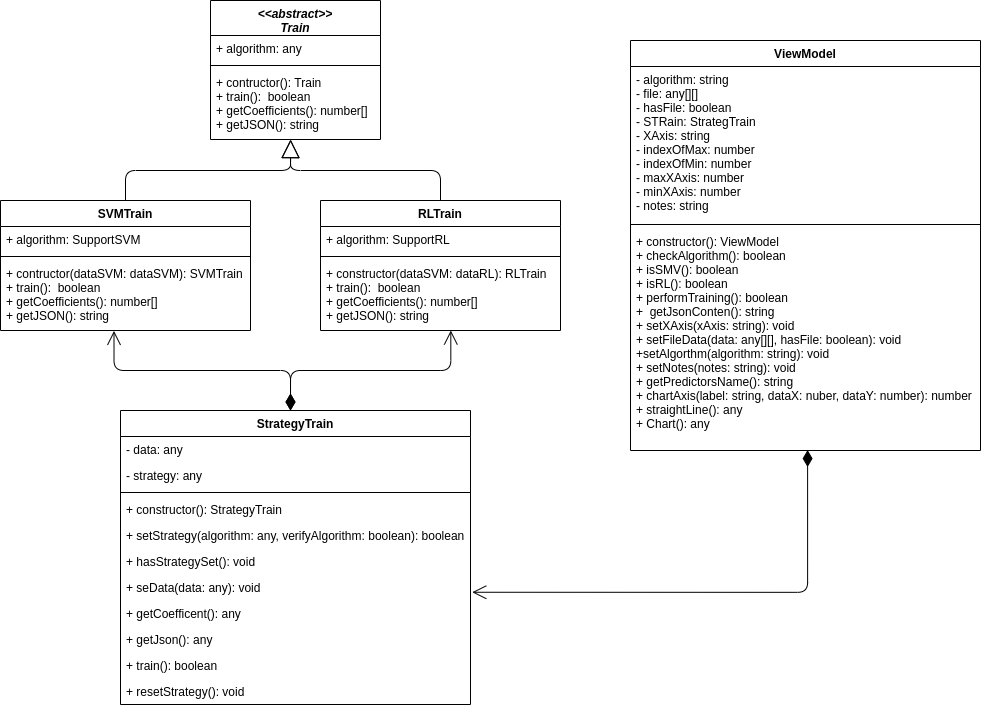

The diagram above was exported from draw.io. Its source (the exported page's mxGraphModel, read from the mxfile embedded in the PNG):
<mxGraphModel dx="813" dy="2140" grid="1" gridSize="10" guides="1" tooltips="1" connect="1" arrows="1" fold="1" page="1" pageScale="1" pageWidth="1169" pageHeight="827" math="0" shadow="0">
  <root>
    <mxCell id="QN7MJq1pVTM9T8028kV4-0" />
    <mxCell id="QN7MJq1pVTM9T8028kV4-1" parent="QN7MJq1pVTM9T8028kV4-0" />
    <mxCell id="CZznycbDO3Or9QfbiWew-8" value="SVMTrain" style="swimlane;fontStyle=1;align=center;verticalAlign=top;childLayout=stackLayout;horizontal=1;startSize=26;horizontalStack=0;resizeParent=1;resizeParentMax=0;resizeLast=0;collapsible=1;marginBottom=0;" parent="QN7MJq1pVTM9T8028kV4-1" vertex="1">
      <mxGeometry x="310" y="-1010" width="250" height="130" as="geometry" />
    </mxCell>
    <mxCell id="CZznycbDO3Or9QfbiWew-9" value="+ algorithm: SupportSVM" style="text;strokeColor=none;fillColor=none;align=left;verticalAlign=top;spacingLeft=4;spacingRight=4;overflow=hidden;rotatable=0;points=[[0,0.5],[1,0.5]];portConstraint=eastwest;" parent="CZznycbDO3Or9QfbiWew-8" vertex="1">
      <mxGeometry y="26" width="250" height="26" as="geometry" />
    </mxCell>
    <mxCell id="CZznycbDO3Or9QfbiWew-11" value="" style="line;strokeWidth=1;fillColor=none;align=left;verticalAlign=middle;spacingTop=-1;spacingLeft=3;spacingRight=3;rotatable=0;labelPosition=right;points=[];portConstraint=eastwest;" parent="CZznycbDO3Or9QfbiWew-8" vertex="1">
      <mxGeometry y="52" width="250" height="8" as="geometry" />
    </mxCell>
    <mxCell id="CZznycbDO3Or9QfbiWew-12" value="+ contructor(dataSVM: dataSVM): SVMTrain&#10;+ train():  boolean&#10;+ getCoefficients(): number[] &#10;+ getJSON(): string&#10;" style="text;strokeColor=none;fillColor=none;align=left;verticalAlign=top;spacingLeft=4;spacingRight=4;overflow=hidden;rotatable=0;points=[[0,0.5],[1,0.5]];portConstraint=eastwest;" parent="CZznycbDO3Or9QfbiWew-8" vertex="1">
      <mxGeometry y="60" width="250" height="70" as="geometry" />
    </mxCell>
    <mxCell id="CZznycbDO3Or9QfbiWew-18" value="" style="endArrow=block;endSize=16;endFill=0;html=1;exitX=0.5;exitY=0;exitDx=0;exitDy=0;entryX=0.472;entryY=1.003;entryDx=0;entryDy=0;entryPerimeter=0;" parent="QN7MJq1pVTM9T8028kV4-1" source="CZznycbDO3Or9QfbiWew-8" target="CZznycbDO3Or9QfbiWew-7" edge="1">
      <mxGeometry width="160" relative="1" as="geometry">
        <mxPoint x="550" y="-990" as="sourcePoint" />
        <mxPoint x="620" y="-1060" as="targetPoint" />
        <Array as="points">
          <mxPoint x="435" y="-1040" />
          <mxPoint x="600" y="-1040" />
        </Array>
      </mxGeometry>
    </mxCell>
    <mxCell id="CZznycbDO3Or9QfbiWew-19" value="" style="endArrow=block;endSize=16;endFill=0;html=1;exitX=0.5;exitY=0;exitDx=0;exitDy=0;" parent="QN7MJq1pVTM9T8028kV4-1" source="CZznycbDO3Or9QfbiWew-13" edge="1">
      <mxGeometry width="160" relative="1" as="geometry">
        <mxPoint x="550" y="-990" as="sourcePoint" />
        <mxPoint x="600" y="-1071" as="targetPoint" />
        <Array as="points">
          <mxPoint x="750" y="-1040" />
          <mxPoint x="600" y="-1040" />
        </Array>
      </mxGeometry>
    </mxCell>
    <mxCell id="CZznycbDO3Or9QfbiWew-13" value="RLTrain" style="swimlane;fontStyle=1;align=center;verticalAlign=top;childLayout=stackLayout;horizontal=1;startSize=26;horizontalStack=0;resizeParent=1;resizeParentMax=0;resizeLast=0;collapsible=1;marginBottom=0;" parent="QN7MJq1pVTM9T8028kV4-1" vertex="1">
      <mxGeometry x="630" y="-1010" width="240" height="130" as="geometry" />
    </mxCell>
    <mxCell id="CZznycbDO3Or9QfbiWew-14" value="+ algorithm: SupportRL" style="text;strokeColor=none;fillColor=none;align=left;verticalAlign=top;spacingLeft=4;spacingRight=4;overflow=hidden;rotatable=0;points=[[0,0.5],[1,0.5]];portConstraint=eastwest;" parent="CZznycbDO3Or9QfbiWew-13" vertex="1">
      <mxGeometry y="26" width="240" height="26" as="geometry" />
    </mxCell>
    <mxCell id="CZznycbDO3Or9QfbiWew-15" value="" style="line;strokeWidth=1;fillColor=none;align=left;verticalAlign=middle;spacingTop=-1;spacingLeft=3;spacingRight=3;rotatable=0;labelPosition=right;points=[];portConstraint=eastwest;" parent="CZznycbDO3Or9QfbiWew-13" vertex="1">
      <mxGeometry y="52" width="240" height="8" as="geometry" />
    </mxCell>
    <mxCell id="CZznycbDO3Or9QfbiWew-16" value="+ constructor(dataSVM: dataRL): RLTrain&#10;+ train():  boolean&#10;+ getCoefficients(): number[] &#10;+ getJSON(): string&#10;&#10;" style="text;strokeColor=none;fillColor=none;align=left;verticalAlign=top;spacingLeft=4;spacingRight=4;overflow=hidden;rotatable=0;points=[[0,0.5],[1,0.5]];portConstraint=eastwest;" parent="CZznycbDO3Or9QfbiWew-13" vertex="1">
      <mxGeometry y="60" width="240" height="70" as="geometry" />
    </mxCell>
    <mxCell id="CZznycbDO3Or9QfbiWew-20" value="StrategyTrain" style="swimlane;fontStyle=1;align=center;verticalAlign=top;childLayout=stackLayout;horizontal=1;startSize=26;horizontalStack=0;resizeParent=1;resizeParentMax=0;resizeLast=0;collapsible=1;marginBottom=0;" parent="QN7MJq1pVTM9T8028kV4-1" vertex="1">
      <mxGeometry x="430" y="-800" width="350" height="294" as="geometry" />
    </mxCell>
    <mxCell id="2vAA74Xyg5MPWEbEMJpz-1" value="" style="endArrow=open;html=1;endSize=12;startArrow=diamondThin;startSize=14;startFill=1;edgeStyle=orthogonalEdgeStyle;align=left;verticalAlign=bottom;entryX=0.543;entryY=1;entryDx=0;entryDy=0;entryPerimeter=0;" edge="1" parent="CZznycbDO3Or9QfbiWew-20" target="CZznycbDO3Or9QfbiWew-16">
      <mxGeometry x="-1" y="3" relative="1" as="geometry">
        <mxPoint x="170" as="sourcePoint" />
        <mxPoint x="330" as="targetPoint" />
      </mxGeometry>
    </mxCell>
    <mxCell id="2vAA74Xyg5MPWEbEMJpz-0" value="" style="endArrow=open;html=1;endSize=12;startArrow=diamondThin;startSize=14;startFill=1;edgeStyle=orthogonalEdgeStyle;align=left;verticalAlign=bottom;entryX=0.454;entryY=1.006;entryDx=0;entryDy=0;entryPerimeter=0;" edge="1" parent="CZznycbDO3Or9QfbiWew-20" target="CZznycbDO3Or9QfbiWew-12">
      <mxGeometry x="-1" y="3" relative="1" as="geometry">
        <mxPoint x="170" as="sourcePoint" />
        <mxPoint x="330" as="targetPoint" />
      </mxGeometry>
    </mxCell>
    <mxCell id="CZznycbDO3Or9QfbiWew-24" value="- data: any" style="text;strokeColor=none;fillColor=none;align=left;verticalAlign=top;spacingLeft=4;spacingRight=4;overflow=hidden;rotatable=0;points=[[0,0.5],[1,0.5]];portConstraint=eastwest;" parent="CZznycbDO3Or9QfbiWew-20" vertex="1">
      <mxGeometry y="26" width="350" height="26" as="geometry" />
    </mxCell>
    <mxCell id="CZznycbDO3Or9QfbiWew-21" value="- strategy: any" style="text;strokeColor=none;fillColor=none;align=left;verticalAlign=top;spacingLeft=4;spacingRight=4;overflow=hidden;rotatable=0;points=[[0,0.5],[1,0.5]];portConstraint=eastwest;" parent="CZznycbDO3Or9QfbiWew-20" vertex="1">
      <mxGeometry y="52" width="350" height="26" as="geometry" />
    </mxCell>
    <mxCell id="CZznycbDO3Or9QfbiWew-22" value="" style="line;strokeWidth=1;fillColor=none;align=left;verticalAlign=middle;spacingTop=-1;spacingLeft=3;spacingRight=3;rotatable=0;labelPosition=right;points=[];portConstraint=eastwest;" parent="CZznycbDO3Or9QfbiWew-20" vertex="1">
      <mxGeometry y="78" width="350" height="8" as="geometry" />
    </mxCell>
    <mxCell id="CZznycbDO3Or9QfbiWew-23" value="+ constructor(): StrategyTrain" style="text;strokeColor=none;fillColor=none;align=left;verticalAlign=top;spacingLeft=4;spacingRight=4;overflow=hidden;rotatable=0;points=[[0,0.5],[1,0.5]];portConstraint=eastwest;" parent="CZznycbDO3Or9QfbiWew-20" vertex="1">
      <mxGeometry y="86" width="350" height="26" as="geometry" />
    </mxCell>
    <mxCell id="CZznycbDO3Or9QfbiWew-25" value="+ setStrategy(algorithm: any, verifyAlgorithm: boolean): boolean" style="text;strokeColor=none;fillColor=none;align=left;verticalAlign=top;spacingLeft=4;spacingRight=4;overflow=hidden;rotatable=0;points=[[0,0.5],[1,0.5]];portConstraint=eastwest;" parent="CZznycbDO3Or9QfbiWew-20" vertex="1">
      <mxGeometry y="112" width="350" height="26" as="geometry" />
    </mxCell>
    <mxCell id="CZznycbDO3Or9QfbiWew-27" value="+ hasStrategySet(): void" style="text;strokeColor=none;fillColor=none;align=left;verticalAlign=top;spacingLeft=4;spacingRight=4;overflow=hidden;rotatable=0;points=[[0,0.5],[1,0.5]];portConstraint=eastwest;" parent="CZznycbDO3Or9QfbiWew-20" vertex="1">
      <mxGeometry y="138" width="350" height="26" as="geometry" />
    </mxCell>
    <mxCell id="CZznycbDO3Or9QfbiWew-28" value="+ seData(data: any): void" style="text;strokeColor=none;fillColor=none;align=left;verticalAlign=top;spacingLeft=4;spacingRight=4;overflow=hidden;rotatable=0;points=[[0,0.5],[1,0.5]];portConstraint=eastwest;" parent="CZznycbDO3Or9QfbiWew-20" vertex="1">
      <mxGeometry y="164" width="350" height="26" as="geometry" />
    </mxCell>
    <mxCell id="CZznycbDO3Or9QfbiWew-29" value="+ getCoefficent(): any" style="text;strokeColor=none;fillColor=none;align=left;verticalAlign=top;spacingLeft=4;spacingRight=4;overflow=hidden;rotatable=0;points=[[0,0.5],[1,0.5]];portConstraint=eastwest;" parent="CZznycbDO3Or9QfbiWew-20" vertex="1">
      <mxGeometry y="190" width="350" height="26" as="geometry" />
    </mxCell>
    <mxCell id="CZznycbDO3Or9QfbiWew-31" value="+ getJson(): any" style="text;strokeColor=none;fillColor=none;align=left;verticalAlign=top;spacingLeft=4;spacingRight=4;overflow=hidden;rotatable=0;points=[[0,0.5],[1,0.5]];portConstraint=eastwest;" parent="CZznycbDO3Or9QfbiWew-20" vertex="1">
      <mxGeometry y="216" width="350" height="26" as="geometry" />
    </mxCell>
    <mxCell id="CZznycbDO3Or9QfbiWew-30" value="+ train(): boolean" style="text;strokeColor=none;fillColor=none;align=left;verticalAlign=top;spacingLeft=4;spacingRight=4;overflow=hidden;rotatable=0;points=[[0,0.5],[1,0.5]];portConstraint=eastwest;" parent="CZznycbDO3Or9QfbiWew-20" vertex="1">
      <mxGeometry y="242" width="350" height="26" as="geometry" />
    </mxCell>
    <mxCell id="CZznycbDO3Or9QfbiWew-26" value="+ resetStrategy(): void" style="text;strokeColor=none;fillColor=none;align=left;verticalAlign=top;spacingLeft=4;spacingRight=4;overflow=hidden;rotatable=0;points=[[0,0.5],[1,0.5]];portConstraint=eastwest;" parent="CZznycbDO3Or9QfbiWew-20" vertex="1">
      <mxGeometry y="268" width="350" height="26" as="geometry" />
    </mxCell>
    <mxCell id="CZznycbDO3Or9QfbiWew-35" value="" style="endArrow=open;html=1;endSize=12;startArrow=diamondThin;startSize=14;startFill=1;edgeStyle=orthogonalEdgeStyle;align=left;verticalAlign=bottom;exitX=0.506;exitY=0.998;exitDx=0;exitDy=0;exitPerimeter=0;entryX=1.005;entryY=0.683;entryDx=0;entryDy=0;entryPerimeter=0;" parent="QN7MJq1pVTM9T8028kV4-1" source="iq6rSCRk0ri-rTNDQ5PL-3" target="CZznycbDO3Or9QfbiWew-28" edge="1">
      <mxGeometry x="-1" y="3" relative="1" as="geometry">
        <mxPoint x="608.3499999999999" y="-791.7640000000001" as="sourcePoint" />
        <mxPoint x="775.8399999999999" y="-870.98" as="targetPoint" />
      </mxGeometry>
    </mxCell>
    <mxCell id="CZznycbDO3Or9QfbiWew-3" value="&lt;&lt;abstract&gt;&gt;&#10;Train" style="swimlane;fontStyle=3;align=center;verticalAlign=top;childLayout=stackLayout;horizontal=1;startSize=35;horizontalStack=0;resizeParent=1;resizeParentMax=0;resizeLast=0;collapsible=1;marginBottom=0;" parent="QN7MJq1pVTM9T8028kV4-1" vertex="1">
      <mxGeometry x="520" y="-1210" width="170" height="139" as="geometry" />
    </mxCell>
    <mxCell id="CZznycbDO3Or9QfbiWew-5" value="+ algorithm: any" style="text;strokeColor=none;fillColor=none;align=left;verticalAlign=top;spacingLeft=4;spacingRight=4;overflow=hidden;rotatable=0;points=[[0,0.5],[1,0.5]];portConstraint=eastwest;" parent="CZznycbDO3Or9QfbiWew-3" vertex="1">
      <mxGeometry y="35" width="170" height="26" as="geometry" />
    </mxCell>
    <mxCell id="CZznycbDO3Or9QfbiWew-6" value="" style="line;strokeWidth=1;fillColor=none;align=left;verticalAlign=middle;spacingTop=-1;spacingLeft=3;spacingRight=3;rotatable=0;labelPosition=right;points=[];portConstraint=eastwest;" parent="CZznycbDO3Or9QfbiWew-3" vertex="1">
      <mxGeometry y="61" width="170" height="8" as="geometry" />
    </mxCell>
    <mxCell id="CZznycbDO3Or9QfbiWew-7" value="+ contructor(): Train&#10;+ train():  boolean&#10;+ getCoefficients(): number[] &#10;+ getJSON(): string&#10;" style="text;strokeColor=none;fillColor=none;align=left;verticalAlign=top;spacingLeft=4;spacingRight=4;overflow=hidden;rotatable=0;points=[[0,0.5],[1,0.5]];portConstraint=eastwest;" parent="CZznycbDO3Or9QfbiWew-3" vertex="1">
      <mxGeometry y="69" width="170" height="70" as="geometry" />
    </mxCell>
    <mxCell id="iq6rSCRk0ri-rTNDQ5PL-0" value="ViewModel" style="swimlane;fontStyle=1;align=center;verticalAlign=top;childLayout=stackLayout;horizontal=1;startSize=26;horizontalStack=0;resizeParent=1;resizeParentMax=0;resizeLast=0;collapsible=1;marginBottom=0;" parent="QN7MJq1pVTM9T8028kV4-1" vertex="1">
      <mxGeometry x="940" y="-1170" width="350" height="410" as="geometry" />
    </mxCell>
    <mxCell id="iq6rSCRk0ri-rTNDQ5PL-1" value="- algorithm: string&#10;- file: any[][]&#10;- hasFile: boolean&#10;- STRain: StrategTrain&#10;- XAxis: string&#10;- indexOfMax: number&#10;- indexOfMin: number&#10;- maxXAxis: number&#10;- minXAxis: number&#10;- notes: string" style="text;strokeColor=none;fillColor=none;align=left;verticalAlign=top;spacingLeft=4;spacingRight=4;overflow=hidden;rotatable=0;points=[[0,0.5],[1,0.5]];portConstraint=eastwest;" parent="iq6rSCRk0ri-rTNDQ5PL-0" vertex="1">
      <mxGeometry y="26" width="350" height="154" as="geometry" />
    </mxCell>
    <mxCell id="iq6rSCRk0ri-rTNDQ5PL-2" value="" style="line;strokeWidth=1;fillColor=none;align=left;verticalAlign=middle;spacingTop=-1;spacingLeft=3;spacingRight=3;rotatable=0;labelPosition=right;points=[];portConstraint=eastwest;" parent="iq6rSCRk0ri-rTNDQ5PL-0" vertex="1">
      <mxGeometry y="180" width="350" height="8" as="geometry" />
    </mxCell>
    <mxCell id="iq6rSCRk0ri-rTNDQ5PL-3" value="+ constructor(): ViewModel&#10;+ checkAlgorithm(): boolean&#10;+ isSMV(): boolean&#10;+ isRL(): boolean&#10;+ performTraining(): boolean&#10;+  getJsonConten(): string&#10;+ setXAxis(xAxis: string): void&#10;+ setFileData(data: any[][], hasFile: boolean): void&#10;+setAlgorthm(algorithm: string): void&#10;+ setNotes(notes: string): void&#10;+ getPredictorsName(): string&#10;+ chartAxis(label: string, dataX: nuber, dataY: number): number&#10;+ straightLine(): any&#10;+ Chart(): any" style="text;strokeColor=none;fillColor=none;align=left;verticalAlign=top;spacingLeft=4;spacingRight=4;overflow=hidden;rotatable=0;points=[[0,0.5],[1,0.5]];portConstraint=eastwest;" parent="iq6rSCRk0ri-rTNDQ5PL-0" vertex="1">
      <mxGeometry y="188" width="350" height="222" as="geometry" />
    </mxCell>
  </root>
</mxGraphModel>